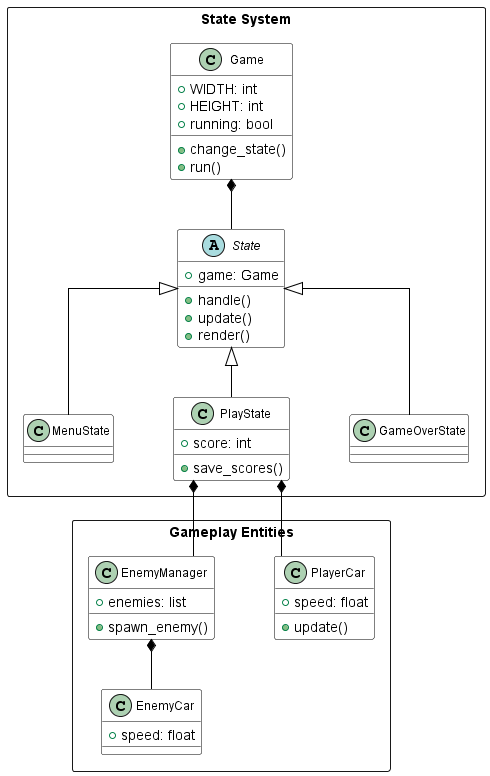

The diagram above was rendered by PlantUML. Its source (embedded in the PNG):
@startuml
skinparam nodesep 60
skinparam ranksep 50
skinparam linetype ortho

skinparam class {
  BackgroundColor White
  ArrowColor Black
  BorderColor Black
  FontSize 12
}

package "State System" <<Rectangle>> {
    class Game {
      +WIDTH: int
      +HEIGHT: int
      +running: bool
      +change_state()
      +run()
    }

    abstract class State {
      +game: Game
      +handle()
      +update()
      +render()
    }
    
    class MenuState
    class PlayState {
      +score: int
      +save_scores()
    }
    class GameOverState
}

package "Gameplay Entities" <<Rectangle>> {
    class PlayerCar {
      +speed: float
      +update()
    }
    class EnemyManager {
      +enemies: list
      +spawn_enemy()
    }
    class EnemyCar {
      +speed: float
    }
}

' --- Thiết lập quan hệ ---

Game *-- State
State <|-- MenuState
State <|-- PlayState
State <|-- GameOverState

PlayState *-- PlayerCar
PlayState *-- EnemyManager
EnemyManager *-- EnemyCar

MenuState -[hidden]right- PlayState
PlayState -[hidden]right- GameOverState

@enduml